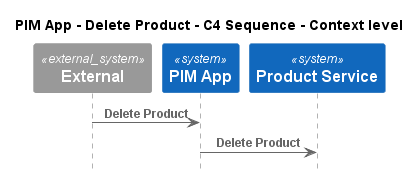

The diagram above was rendered by PlantUML. Its source (embedded in the PNG):
@startuml
!pragma layout smetana
!include ..\..\..\..\..\.c4s\C4_Sequence.puml

title PIM App - Delete Product - C4 Sequence - Context level

System_Ext(C4InterFlow.SoftwareSystems.ExternalSystem, "External", "")
System(ECommercePlatform.SoftwareSystems.PIMApp, "PIM App", "")
System(ECommercePlatform.SoftwareSystems.ProductService, "Product Service", "")

Rel(C4InterFlow.SoftwareSystems.ExternalSystem, ECommercePlatform.SoftwareSystems.PIMApp, "Delete Product")
Rel(ECommercePlatform.SoftwareSystems.PIMApp, ECommercePlatform.SoftwareSystems.ProductService, "Delete Product")


@enduml